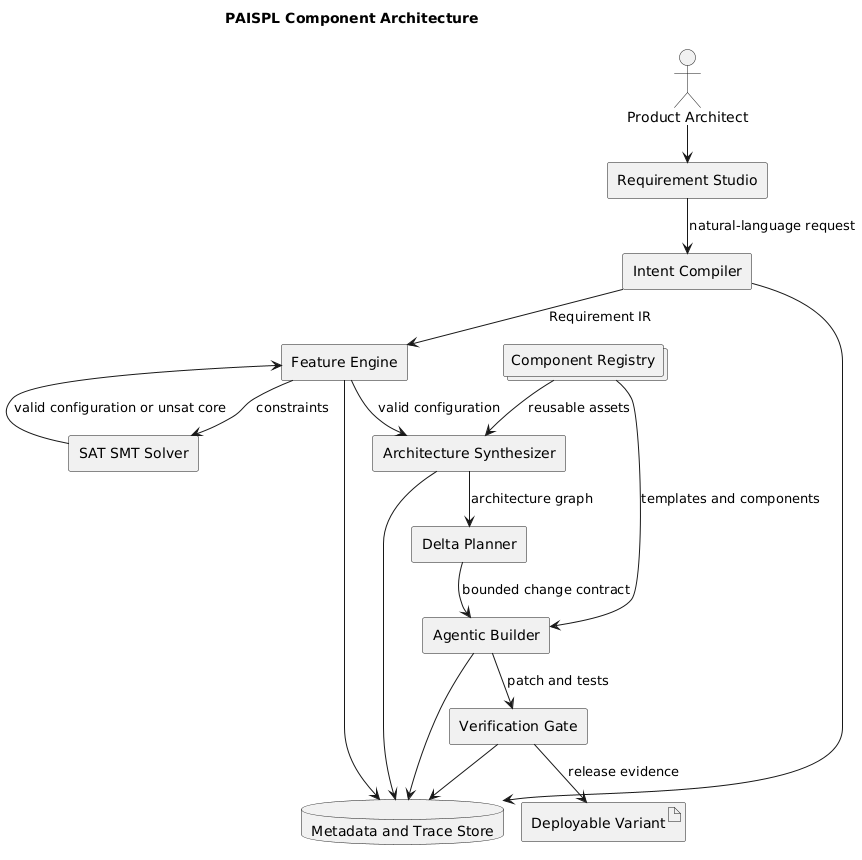

The diagram above was rendered by PlantUML. Its source (embedded in the PNG):
@startuml
!pragma layout smetana
title PAISPL Component Architecture
skinparam componentStyle rectangle

actor "Product Architect" as Architect
component "Requirement Studio" as Studio
component "Intent Compiler" as Intent
component "Feature Engine" as Feature
component "SAT SMT Solver" as Solver
component "Architecture Synthesizer" as Arch
component "Delta Planner" as Delta
component "Agentic Builder" as Builder
component "Verification Gate" as Verify
database "Metadata and Trace Store" as Trace
collections "Component Registry" as Registry
artifact "Deployable Variant" as Variant

Architect --> Studio
Studio --> Intent : natural-language request
Intent --> Feature : Requirement IR
Feature --> Solver : constraints
Solver --> Feature : valid configuration or unsat core
Feature --> Arch : valid configuration
Registry --> Arch : reusable assets
Arch --> Delta : architecture graph
Delta --> Builder : bounded change contract
Registry --> Builder : templates and components
Builder --> Verify : patch and tests
Verify --> Variant : release evidence
Intent --> Trace
Feature --> Trace
Arch --> Trace
Builder --> Trace
Verify --> Trace
@enduml